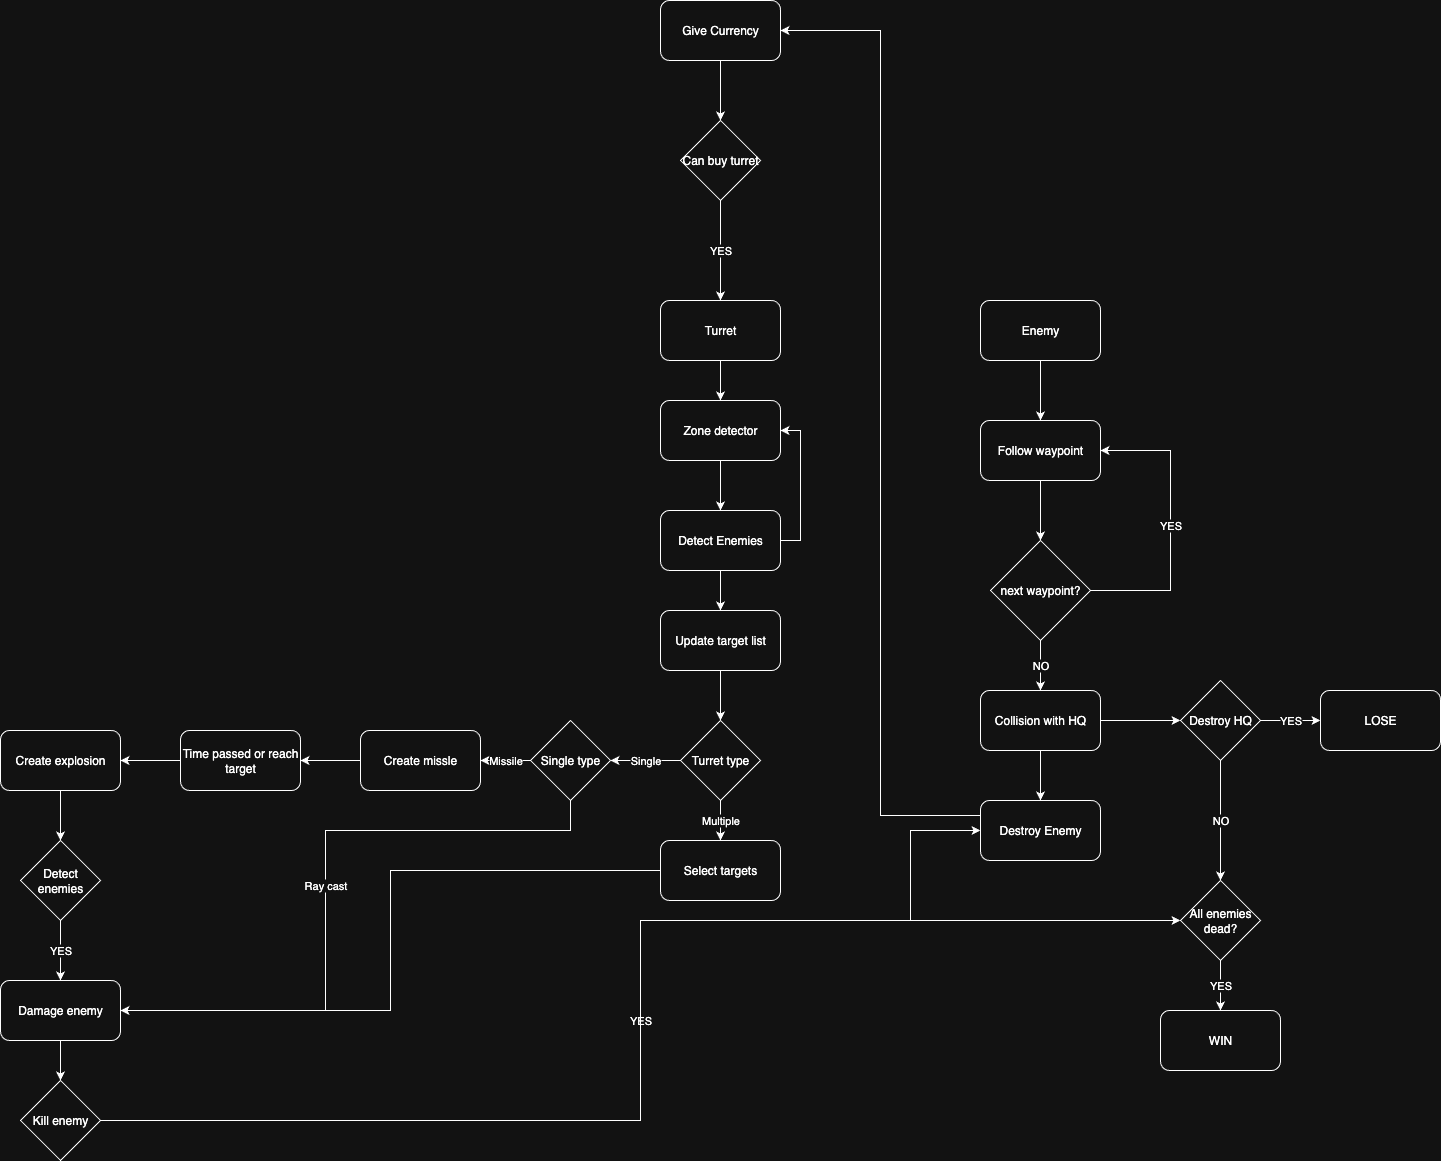

The diagram above was exported from draw.io. Its source (the exported page's mxGraphModel, read from the mxfile embedded in the PNG):
<mxGraphModel dx="2893" dy="2353" grid="1" gridSize="10" guides="1" tooltips="1" connect="1" arrows="1" fold="1" page="1" pageScale="1" pageWidth="827" pageHeight="1169" math="0" shadow="0">
  <root>
    <mxCell id="0" />
    <mxCell id="1" parent="0" />
    <mxCell id="3quo5-dI-wY-89PEfNaY-6" style="edgeStyle=orthogonalEdgeStyle;rounded=0;orthogonalLoop=1;jettySize=auto;html=1;entryX=0.5;entryY=0;entryDx=0;entryDy=0;" edge="1" parent="1" source="3quo5-dI-wY-89PEfNaY-1" target="3quo5-dI-wY-89PEfNaY-2">
      <mxGeometry relative="1" as="geometry" />
    </mxCell>
    <mxCell id="3quo5-dI-wY-89PEfNaY-1" value="Enemy" style="rounded=1;whiteSpace=wrap;html=1;" vertex="1" parent="1">
      <mxGeometry x="340" y="100" width="120" height="60" as="geometry" />
    </mxCell>
    <mxCell id="3quo5-dI-wY-89PEfNaY-5" style="edgeStyle=orthogonalEdgeStyle;rounded=0;orthogonalLoop=1;jettySize=auto;html=1;exitX=0.5;exitY=1;exitDx=0;exitDy=0;entryX=0.5;entryY=0;entryDx=0;entryDy=0;" edge="1" parent="1" source="3quo5-dI-wY-89PEfNaY-2" target="3quo5-dI-wY-89PEfNaY-3">
      <mxGeometry relative="1" as="geometry" />
    </mxCell>
    <mxCell id="3quo5-dI-wY-89PEfNaY-2" value="Follow waypoint" style="rounded=1;whiteSpace=wrap;html=1;" vertex="1" parent="1">
      <mxGeometry x="340" y="220" width="120" height="60" as="geometry" />
    </mxCell>
    <mxCell id="3quo5-dI-wY-89PEfNaY-4" value="YES" style="edgeStyle=orthogonalEdgeStyle;rounded=0;orthogonalLoop=1;jettySize=auto;html=1;exitX=1;exitY=0.5;exitDx=0;exitDy=0;entryX=1;entryY=0.5;entryDx=0;entryDy=0;" edge="1" parent="1" source="3quo5-dI-wY-89PEfNaY-3" target="3quo5-dI-wY-89PEfNaY-2">
      <mxGeometry relative="1" as="geometry">
        <Array as="points">
          <mxPoint x="530" y="390" />
          <mxPoint x="530" y="250" />
        </Array>
      </mxGeometry>
    </mxCell>
    <mxCell id="3quo5-dI-wY-89PEfNaY-9" value="NO" style="edgeStyle=orthogonalEdgeStyle;rounded=0;orthogonalLoop=1;jettySize=auto;html=1;exitX=0.5;exitY=1;exitDx=0;exitDy=0;entryX=0.5;entryY=0;entryDx=0;entryDy=0;" edge="1" parent="1" source="3quo5-dI-wY-89PEfNaY-3" target="3quo5-dI-wY-89PEfNaY-7">
      <mxGeometry relative="1" as="geometry">
        <Array as="points">
          <mxPoint x="400" y="460" />
          <mxPoint x="400" y="460" />
        </Array>
      </mxGeometry>
    </mxCell>
    <mxCell id="3quo5-dI-wY-89PEfNaY-3" value="next waypoint?" style="rhombus;whiteSpace=wrap;html=1;" vertex="1" parent="1">
      <mxGeometry x="350" y="340" width="100" height="100" as="geometry" />
    </mxCell>
    <mxCell id="3quo5-dI-wY-89PEfNaY-10" style="edgeStyle=orthogonalEdgeStyle;rounded=0;orthogonalLoop=1;jettySize=auto;html=1;exitX=0.5;exitY=1;exitDx=0;exitDy=0;entryX=0.5;entryY=0;entryDx=0;entryDy=0;" edge="1" parent="1" source="3quo5-dI-wY-89PEfNaY-7" target="3quo5-dI-wY-89PEfNaY-8">
      <mxGeometry relative="1" as="geometry" />
    </mxCell>
    <mxCell id="3quo5-dI-wY-89PEfNaY-42" style="edgeStyle=orthogonalEdgeStyle;rounded=0;orthogonalLoop=1;jettySize=auto;html=1;entryX=0;entryY=0.5;entryDx=0;entryDy=0;" edge="1" parent="1" source="3quo5-dI-wY-89PEfNaY-7" target="3quo5-dI-wY-89PEfNaY-41">
      <mxGeometry relative="1" as="geometry" />
    </mxCell>
    <mxCell id="3quo5-dI-wY-89PEfNaY-7" value="Collision with HQ" style="rounded=1;whiteSpace=wrap;html=1;" vertex="1" parent="1">
      <mxGeometry x="340" y="490" width="120" height="60" as="geometry" />
    </mxCell>
    <mxCell id="3quo5-dI-wY-89PEfNaY-58" style="edgeStyle=orthogonalEdgeStyle;rounded=0;orthogonalLoop=1;jettySize=auto;html=1;exitX=0;exitY=0.25;exitDx=0;exitDy=0;entryX=1;entryY=0.5;entryDx=0;entryDy=0;" edge="1" parent="1" source="3quo5-dI-wY-89PEfNaY-8" target="3quo5-dI-wY-89PEfNaY-53">
      <mxGeometry relative="1" as="geometry" />
    </mxCell>
    <mxCell id="3quo5-dI-wY-89PEfNaY-8" value="Destroy Enemy" style="rounded=1;whiteSpace=wrap;html=1;" vertex="1" parent="1">
      <mxGeometry x="340" y="600" width="120" height="60" as="geometry" />
    </mxCell>
    <mxCell id="3quo5-dI-wY-89PEfNaY-14" style="edgeStyle=orthogonalEdgeStyle;rounded=0;orthogonalLoop=1;jettySize=auto;html=1;exitX=0.5;exitY=1;exitDx=0;exitDy=0;entryX=0.5;entryY=0;entryDx=0;entryDy=0;" edge="1" parent="1" source="3quo5-dI-wY-89PEfNaY-11" target="3quo5-dI-wY-89PEfNaY-13">
      <mxGeometry relative="1" as="geometry" />
    </mxCell>
    <mxCell id="3quo5-dI-wY-89PEfNaY-11" value="Turret" style="rounded=1;whiteSpace=wrap;html=1;" vertex="1" parent="1">
      <mxGeometry x="20" y="100" width="120" height="60" as="geometry" />
    </mxCell>
    <mxCell id="3quo5-dI-wY-89PEfNaY-20" style="edgeStyle=orthogonalEdgeStyle;rounded=0;orthogonalLoop=1;jettySize=auto;html=1;exitX=0.5;exitY=1;exitDx=0;exitDy=0;entryX=0.5;entryY=0;entryDx=0;entryDy=0;" edge="1" parent="1" source="3quo5-dI-wY-89PEfNaY-13" target="3quo5-dI-wY-89PEfNaY-18">
      <mxGeometry relative="1" as="geometry" />
    </mxCell>
    <mxCell id="3quo5-dI-wY-89PEfNaY-13" value="Zone detector" style="rounded=1;whiteSpace=wrap;html=1;" vertex="1" parent="1">
      <mxGeometry x="20" y="200" width="120" height="60" as="geometry" />
    </mxCell>
    <mxCell id="3quo5-dI-wY-89PEfNaY-19" style="edgeStyle=orthogonalEdgeStyle;rounded=0;orthogonalLoop=1;jettySize=auto;html=1;exitX=1;exitY=0.5;exitDx=0;exitDy=0;entryX=1;entryY=0.5;entryDx=0;entryDy=0;" edge="1" parent="1" source="3quo5-dI-wY-89PEfNaY-18" target="3quo5-dI-wY-89PEfNaY-13">
      <mxGeometry relative="1" as="geometry" />
    </mxCell>
    <mxCell id="3quo5-dI-wY-89PEfNaY-22" style="edgeStyle=orthogonalEdgeStyle;rounded=0;orthogonalLoop=1;jettySize=auto;html=1;exitX=0.5;exitY=1;exitDx=0;exitDy=0;entryX=0.5;entryY=0;entryDx=0;entryDy=0;" edge="1" parent="1" source="3quo5-dI-wY-89PEfNaY-18" target="3quo5-dI-wY-89PEfNaY-21">
      <mxGeometry relative="1" as="geometry" />
    </mxCell>
    <mxCell id="3quo5-dI-wY-89PEfNaY-18" value="Detect Enemies" style="rounded=1;whiteSpace=wrap;html=1;" vertex="1" parent="1">
      <mxGeometry x="20" y="310" width="120" height="60" as="geometry" />
    </mxCell>
    <mxCell id="3quo5-dI-wY-89PEfNaY-24" style="edgeStyle=orthogonalEdgeStyle;rounded=0;orthogonalLoop=1;jettySize=auto;html=1;exitX=0.5;exitY=1;exitDx=0;exitDy=0;entryX=0.5;entryY=0;entryDx=0;entryDy=0;" edge="1" parent="1" source="3quo5-dI-wY-89PEfNaY-21" target="3quo5-dI-wY-89PEfNaY-23">
      <mxGeometry relative="1" as="geometry" />
    </mxCell>
    <mxCell id="3quo5-dI-wY-89PEfNaY-21" value="Update target list" style="rounded=1;whiteSpace=wrap;html=1;" vertex="1" parent="1">
      <mxGeometry x="20" y="410" width="120" height="60" as="geometry" />
    </mxCell>
    <mxCell id="3quo5-dI-wY-89PEfNaY-26" value="Single" style="edgeStyle=orthogonalEdgeStyle;rounded=0;orthogonalLoop=1;jettySize=auto;html=1;exitX=0;exitY=0.5;exitDx=0;exitDy=0;entryX=1;entryY=0.5;entryDx=0;entryDy=0;" edge="1" parent="1" source="3quo5-dI-wY-89PEfNaY-23" target="3quo5-dI-wY-89PEfNaY-25">
      <mxGeometry relative="1" as="geometry" />
    </mxCell>
    <mxCell id="3quo5-dI-wY-89PEfNaY-40" value="Multiple" style="edgeStyle=orthogonalEdgeStyle;rounded=0;orthogonalLoop=1;jettySize=auto;html=1;entryX=0.5;entryY=0;entryDx=0;entryDy=0;" edge="1" parent="1" source="3quo5-dI-wY-89PEfNaY-23" target="3quo5-dI-wY-89PEfNaY-38">
      <mxGeometry relative="1" as="geometry" />
    </mxCell>
    <mxCell id="3quo5-dI-wY-89PEfNaY-23" value="Turret type" style="rhombus;whiteSpace=wrap;html=1;" vertex="1" parent="1">
      <mxGeometry x="40" y="520" width="80" height="80" as="geometry" />
    </mxCell>
    <mxCell id="3quo5-dI-wY-89PEfNaY-32" value="Missile" style="edgeStyle=orthogonalEdgeStyle;rounded=0;orthogonalLoop=1;jettySize=auto;html=1;exitX=0;exitY=0.5;exitDx=0;exitDy=0;entryX=1;entryY=0.5;entryDx=0;entryDy=0;" edge="1" parent="1" source="3quo5-dI-wY-89PEfNaY-25" target="3quo5-dI-wY-89PEfNaY-27">
      <mxGeometry relative="1" as="geometry" />
    </mxCell>
    <mxCell id="3quo5-dI-wY-89PEfNaY-37" value="Ray cast" style="edgeStyle=orthogonalEdgeStyle;rounded=0;orthogonalLoop=1;jettySize=auto;html=1;entryX=1;entryY=0.5;entryDx=0;entryDy=0;" edge="1" parent="1" source="3quo5-dI-wY-89PEfNaY-25" target="3quo5-dI-wY-89PEfNaY-31">
      <mxGeometry relative="1" as="geometry">
        <Array as="points">
          <mxPoint x="-70" y="630" />
          <mxPoint x="-315" y="630" />
          <mxPoint x="-315" y="810" />
        </Array>
      </mxGeometry>
    </mxCell>
    <mxCell id="3quo5-dI-wY-89PEfNaY-25" value="Single type" style="rhombus;whiteSpace=wrap;html=1;" vertex="1" parent="1">
      <mxGeometry x="-110" y="520" width="80" height="80" as="geometry" />
    </mxCell>
    <mxCell id="3quo5-dI-wY-89PEfNaY-33" style="edgeStyle=orthogonalEdgeStyle;rounded=0;orthogonalLoop=1;jettySize=auto;html=1;exitX=0;exitY=0.5;exitDx=0;exitDy=0;entryX=1;entryY=0.5;entryDx=0;entryDy=0;" edge="1" parent="1" source="3quo5-dI-wY-89PEfNaY-27" target="3quo5-dI-wY-89PEfNaY-28">
      <mxGeometry relative="1" as="geometry" />
    </mxCell>
    <mxCell id="3quo5-dI-wY-89PEfNaY-27" value="Create missle" style="rounded=1;whiteSpace=wrap;html=1;" vertex="1" parent="1">
      <mxGeometry x="-280" y="530" width="120" height="60" as="geometry" />
    </mxCell>
    <mxCell id="3quo5-dI-wY-89PEfNaY-34" style="edgeStyle=orthogonalEdgeStyle;rounded=0;orthogonalLoop=1;jettySize=auto;html=1;entryX=1;entryY=0.5;entryDx=0;entryDy=0;" edge="1" parent="1" source="3quo5-dI-wY-89PEfNaY-28" target="3quo5-dI-wY-89PEfNaY-29">
      <mxGeometry relative="1" as="geometry" />
    </mxCell>
    <mxCell id="3quo5-dI-wY-89PEfNaY-28" value="Time passed or reach target" style="rounded=1;whiteSpace=wrap;html=1;" vertex="1" parent="1">
      <mxGeometry x="-460" y="530" width="120" height="60" as="geometry" />
    </mxCell>
    <mxCell id="3quo5-dI-wY-89PEfNaY-35" style="edgeStyle=orthogonalEdgeStyle;rounded=0;orthogonalLoop=1;jettySize=auto;html=1;entryX=0.5;entryY=0;entryDx=0;entryDy=0;" edge="1" parent="1" source="3quo5-dI-wY-89PEfNaY-29" target="3quo5-dI-wY-89PEfNaY-30">
      <mxGeometry relative="1" as="geometry" />
    </mxCell>
    <mxCell id="3quo5-dI-wY-89PEfNaY-29" value="Create explosion" style="rounded=1;whiteSpace=wrap;html=1;" vertex="1" parent="1">
      <mxGeometry x="-640" y="530" width="120" height="60" as="geometry" />
    </mxCell>
    <mxCell id="3quo5-dI-wY-89PEfNaY-36" value="YES" style="edgeStyle=orthogonalEdgeStyle;rounded=0;orthogonalLoop=1;jettySize=auto;html=1;entryX=0.5;entryY=0;entryDx=0;entryDy=0;" edge="1" parent="1" source="3quo5-dI-wY-89PEfNaY-30" target="3quo5-dI-wY-89PEfNaY-31">
      <mxGeometry relative="1" as="geometry" />
    </mxCell>
    <mxCell id="3quo5-dI-wY-89PEfNaY-30" value="Detect enemies" style="rhombus;whiteSpace=wrap;html=1;" vertex="1" parent="1">
      <mxGeometry x="-620" y="640" width="80" height="80" as="geometry" />
    </mxCell>
    <mxCell id="3quo5-dI-wY-89PEfNaY-51" style="edgeStyle=orthogonalEdgeStyle;rounded=0;orthogonalLoop=1;jettySize=auto;html=1;exitX=0.5;exitY=1;exitDx=0;exitDy=0;entryX=0.5;entryY=0;entryDx=0;entryDy=0;" edge="1" parent="1" source="3quo5-dI-wY-89PEfNaY-31" target="3quo5-dI-wY-89PEfNaY-49">
      <mxGeometry relative="1" as="geometry" />
    </mxCell>
    <mxCell id="3quo5-dI-wY-89PEfNaY-31" value="Damage enemy" style="rounded=1;whiteSpace=wrap;html=1;" vertex="1" parent="1">
      <mxGeometry x="-640" y="780" width="120" height="60" as="geometry" />
    </mxCell>
    <mxCell id="3quo5-dI-wY-89PEfNaY-39" style="edgeStyle=orthogonalEdgeStyle;rounded=0;orthogonalLoop=1;jettySize=auto;html=1;entryX=1;entryY=0.5;entryDx=0;entryDy=0;" edge="1" parent="1" source="3quo5-dI-wY-89PEfNaY-38" target="3quo5-dI-wY-89PEfNaY-31">
      <mxGeometry relative="1" as="geometry" />
    </mxCell>
    <mxCell id="3quo5-dI-wY-89PEfNaY-38" value="Select targets" style="rounded=1;whiteSpace=wrap;html=1;" vertex="1" parent="1">
      <mxGeometry x="20" y="640" width="120" height="60" as="geometry" />
    </mxCell>
    <mxCell id="3quo5-dI-wY-89PEfNaY-44" value="YES" style="edgeStyle=orthogonalEdgeStyle;rounded=0;orthogonalLoop=1;jettySize=auto;html=1;entryX=0;entryY=0.5;entryDx=0;entryDy=0;" edge="1" parent="1" source="3quo5-dI-wY-89PEfNaY-41" target="3quo5-dI-wY-89PEfNaY-43">
      <mxGeometry relative="1" as="geometry" />
    </mxCell>
    <mxCell id="3quo5-dI-wY-89PEfNaY-47" value="NO" style="edgeStyle=orthogonalEdgeStyle;rounded=0;orthogonalLoop=1;jettySize=auto;html=1;exitX=0.5;exitY=1;exitDx=0;exitDy=0;entryX=0.5;entryY=0;entryDx=0;entryDy=0;" edge="1" parent="1" source="3quo5-dI-wY-89PEfNaY-41" target="3quo5-dI-wY-89PEfNaY-45">
      <mxGeometry relative="1" as="geometry" />
    </mxCell>
    <mxCell id="3quo5-dI-wY-89PEfNaY-41" value="Destroy HQ" style="rhombus;whiteSpace=wrap;html=1;" vertex="1" parent="1">
      <mxGeometry x="540" y="480" width="80" height="80" as="geometry" />
    </mxCell>
    <mxCell id="3quo5-dI-wY-89PEfNaY-43" value="LOSE" style="rounded=1;whiteSpace=wrap;html=1;" vertex="1" parent="1">
      <mxGeometry x="680" y="490" width="120" height="60" as="geometry" />
    </mxCell>
    <mxCell id="3quo5-dI-wY-89PEfNaY-48" value="YES" style="edgeStyle=orthogonalEdgeStyle;rounded=0;orthogonalLoop=1;jettySize=auto;html=1;exitX=0.5;exitY=1;exitDx=0;exitDy=0;entryX=0.5;entryY=0;entryDx=0;entryDy=0;" edge="1" parent="1" source="3quo5-dI-wY-89PEfNaY-45" target="3quo5-dI-wY-89PEfNaY-46">
      <mxGeometry relative="1" as="geometry" />
    </mxCell>
    <mxCell id="3quo5-dI-wY-89PEfNaY-45" value="All enemies dead?" style="rhombus;whiteSpace=wrap;html=1;" vertex="1" parent="1">
      <mxGeometry x="540" y="680" width="80" height="80" as="geometry" />
    </mxCell>
    <mxCell id="3quo5-dI-wY-89PEfNaY-46" value="WIN" style="rounded=1;whiteSpace=wrap;html=1;" vertex="1" parent="1">
      <mxGeometry x="520" y="810" width="120" height="60" as="geometry" />
    </mxCell>
    <mxCell id="3quo5-dI-wY-89PEfNaY-50" value="YES" style="edgeStyle=orthogonalEdgeStyle;rounded=0;orthogonalLoop=1;jettySize=auto;html=1;entryX=0;entryY=0.5;entryDx=0;entryDy=0;" edge="1" parent="1" source="3quo5-dI-wY-89PEfNaY-49" target="3quo5-dI-wY-89PEfNaY-45">
      <mxGeometry relative="1" as="geometry" />
    </mxCell>
    <mxCell id="3quo5-dI-wY-89PEfNaY-52" style="edgeStyle=orthogonalEdgeStyle;rounded=0;orthogonalLoop=1;jettySize=auto;html=1;exitX=1;exitY=0.5;exitDx=0;exitDy=0;entryX=0;entryY=0.5;entryDx=0;entryDy=0;" edge="1" parent="1" source="3quo5-dI-wY-89PEfNaY-49" target="3quo5-dI-wY-89PEfNaY-8">
      <mxGeometry relative="1" as="geometry">
        <Array as="points">
          <mxPoint y="920" />
          <mxPoint y="720" />
          <mxPoint x="270" y="720" />
          <mxPoint x="270" y="630" />
        </Array>
      </mxGeometry>
    </mxCell>
    <mxCell id="3quo5-dI-wY-89PEfNaY-49" value="Kill enemy" style="rhombus;whiteSpace=wrap;html=1;" vertex="1" parent="1">
      <mxGeometry x="-620" y="880" width="80" height="80" as="geometry" />
    </mxCell>
    <mxCell id="3quo5-dI-wY-89PEfNaY-57" style="edgeStyle=orthogonalEdgeStyle;rounded=0;orthogonalLoop=1;jettySize=auto;html=1;entryX=0.5;entryY=0;entryDx=0;entryDy=0;" edge="1" parent="1" source="3quo5-dI-wY-89PEfNaY-53" target="3quo5-dI-wY-89PEfNaY-55">
      <mxGeometry relative="1" as="geometry" />
    </mxCell>
    <mxCell id="3quo5-dI-wY-89PEfNaY-53" value="Give Currency" style="rounded=1;whiteSpace=wrap;html=1;" vertex="1" parent="1">
      <mxGeometry x="20" y="-200" width="120" height="60" as="geometry" />
    </mxCell>
    <mxCell id="3quo5-dI-wY-89PEfNaY-56" value="YES" style="edgeStyle=orthogonalEdgeStyle;rounded=0;orthogonalLoop=1;jettySize=auto;html=1;entryX=0.5;entryY=0;entryDx=0;entryDy=0;" edge="1" parent="1" source="3quo5-dI-wY-89PEfNaY-55" target="3quo5-dI-wY-89PEfNaY-11">
      <mxGeometry relative="1" as="geometry" />
    </mxCell>
    <mxCell id="3quo5-dI-wY-89PEfNaY-55" value="Can buy turret" style="rhombus;whiteSpace=wrap;html=1;" vertex="1" parent="1">
      <mxGeometry x="40" y="-80" width="80" height="80" as="geometry" />
    </mxCell>
  </root>
</mxGraphModel>